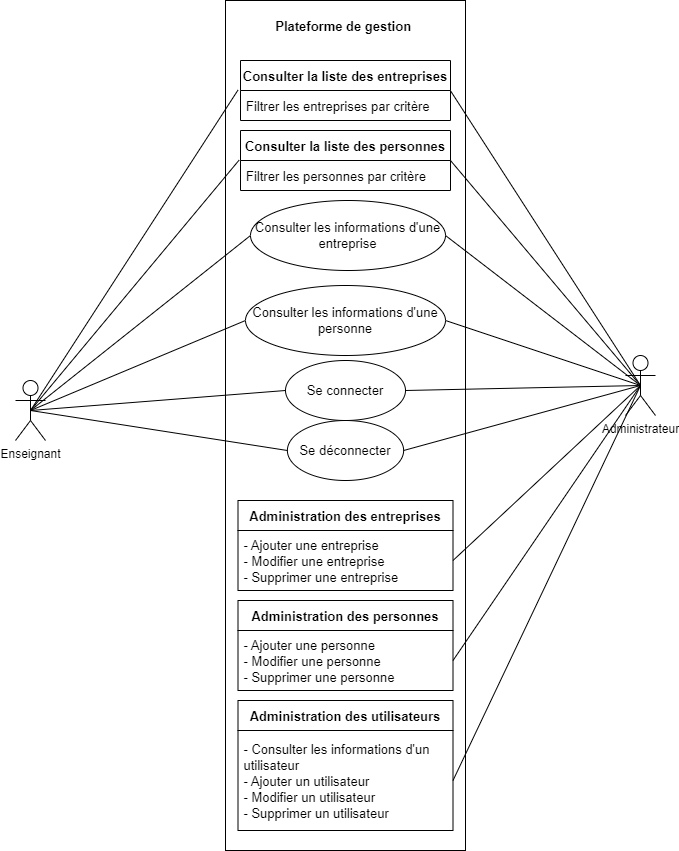

The diagram above was exported from draw.io. Its source (the exported page's mxGraphModel, read from the mxfile embedded in the PNG):
<mxGraphModel dx="1874" dy="806" grid="1" gridSize="10" guides="1" tooltips="1" connect="1" arrows="1" fold="1" page="1" pageScale="1" pageWidth="827" pageHeight="1169" math="0" shadow="0">
  <root>
    <mxCell id="0" />
    <mxCell id="1" parent="0" />
    <mxCell id="QTOH2u09h4lSx_A98s85-1" value="Enseignant" style="shape=umlActor;verticalLabelPosition=bottom;verticalAlign=top;html=1;outlineConnect=0;" vertex="1" parent="1">
      <mxGeometry x="110" y="400" width="30" height="60" as="geometry" />
    </mxCell>
    <mxCell id="QTOH2u09h4lSx_A98s85-10" value="&lt;p style=&quot;line-height: 1.2&quot;&gt;&lt;b&gt;&lt;font style=&quot;font-size: 13px&quot;&gt;Plateforme de gestion&amp;nbsp;&lt;/font&gt;&lt;/b&gt;&lt;/p&gt;" style="whiteSpace=wrap;html=1;align=center;verticalAlign=top;" vertex="1" parent="1">
      <mxGeometry x="320" y="20" width="240" height="850" as="geometry" />
    </mxCell>
    <mxCell id="QTOH2u09h4lSx_A98s85-5" value="" style="endArrow=none;html=1;rounded=0;exitX=0.5;exitY=0.5;exitDx=0;exitDy=0;exitPerimeter=0;entryX=-0.012;entryY=-0.014;entryDx=0;entryDy=0;entryPerimeter=0;" edge="1" parent="1" source="QTOH2u09h4lSx_A98s85-1" target="QTOH2u09h4lSx_A98s85-20">
      <mxGeometry width="50" height="50" relative="1" as="geometry">
        <mxPoint x="140" y="170" as="sourcePoint" />
        <mxPoint x="390" y="320" as="targetPoint" />
      </mxGeometry>
    </mxCell>
    <mxCell id="QTOH2u09h4lSx_A98s85-17" value="Consulter la liste des entreprises" style="swimlane;fontStyle=1;childLayout=stackLayout;horizontal=1;startSize=30;horizontalStack=0;resizeParent=1;resizeParentMax=0;resizeLast=0;collapsible=1;marginBottom=0;fontSize=13;" vertex="1" parent="1">
      <mxGeometry x="335" y="80" width="210" height="60" as="geometry" />
    </mxCell>
    <mxCell id="QTOH2u09h4lSx_A98s85-20" value="Filtrer les entreprises par critère" style="text;strokeColor=none;fillColor=none;align=left;verticalAlign=middle;spacingLeft=4;spacingRight=4;overflow=hidden;points=[[0,0.5],[1,0.5]];portConstraint=eastwest;rotatable=0;fontSize=13;" vertex="1" parent="QTOH2u09h4lSx_A98s85-17">
      <mxGeometry y="30" width="210" height="30" as="geometry" />
    </mxCell>
    <mxCell id="QTOH2u09h4lSx_A98s85-21" value="Consulter la liste des personnes" style="swimlane;fontStyle=1;childLayout=stackLayout;horizontal=1;startSize=30;horizontalStack=0;resizeParent=1;resizeParentMax=0;resizeLast=0;collapsible=1;marginBottom=0;fontSize=13;" vertex="1" parent="1">
      <mxGeometry x="335" y="150" width="210" height="60" as="geometry" />
    </mxCell>
    <mxCell id="QTOH2u09h4lSx_A98s85-22" value="Filtrer les personnes par critère" style="text;strokeColor=none;fillColor=none;align=left;verticalAlign=middle;spacingLeft=4;spacingRight=4;overflow=hidden;points=[[0,0.5],[1,0.5]];portConstraint=eastwest;rotatable=0;fontSize=13;" vertex="1" parent="QTOH2u09h4lSx_A98s85-21">
      <mxGeometry y="30" width="210" height="30" as="geometry" />
    </mxCell>
    <mxCell id="QTOH2u09h4lSx_A98s85-25" value="" style="endArrow=none;html=1;rounded=0;exitX=0.5;exitY=0.5;exitDx=0;exitDy=0;exitPerimeter=0;entryX=-0.007;entryY=-0.01;entryDx=0;entryDy=0;entryPerimeter=0;" edge="1" parent="1" source="QTOH2u09h4lSx_A98s85-1" target="QTOH2u09h4lSx_A98s85-22">
      <mxGeometry width="50" height="50" relative="1" as="geometry">
        <mxPoint x="80" y="310.21000000000015" as="sourcePoint" />
        <mxPoint x="307.48" y="449.7900000000002" as="targetPoint" />
      </mxGeometry>
    </mxCell>
    <mxCell id="QTOH2u09h4lSx_A98s85-27" value="" style="endArrow=none;html=1;rounded=0;exitX=0.5;exitY=0.5;exitDx=0;exitDy=0;exitPerimeter=0;entryX=0;entryY=0.5;entryDx=0;entryDy=0;" edge="1" parent="1" source="QTOH2u09h4lSx_A98s85-1" target="QTOH2u09h4lSx_A98s85-31">
      <mxGeometry width="50" height="50" relative="1" as="geometry">
        <mxPoint x="125" y="180.0000000000001" as="sourcePoint" />
        <mxPoint x="335" y="270.0000000000001" as="targetPoint" />
      </mxGeometry>
    </mxCell>
    <mxCell id="QTOH2u09h4lSx_A98s85-29" value="" style="endArrow=none;html=1;rounded=0;exitX=0.5;exitY=0.5;exitDx=0;exitDy=0;exitPerimeter=0;entryX=0;entryY=0.5;entryDx=0;entryDy=0;" edge="1" parent="1" source="QTOH2u09h4lSx_A98s85-1" target="QTOH2u09h4lSx_A98s85-30">
      <mxGeometry width="50" height="50" relative="1" as="geometry">
        <mxPoint x="100" y="300.0000000000001" as="sourcePoint" />
        <mxPoint x="335" y="360" as="targetPoint" />
      </mxGeometry>
    </mxCell>
    <mxCell id="QTOH2u09h4lSx_A98s85-30" value="&lt;span&gt;Consulter les informations d'une personne&lt;/span&gt;" style="ellipse;whiteSpace=wrap;html=1;fontSize=13;" vertex="1" parent="1">
      <mxGeometry x="340" y="305" width="200" height="70" as="geometry" />
    </mxCell>
    <mxCell id="QTOH2u09h4lSx_A98s85-31" value="&lt;span&gt;Consulter les informations d'une entreprise&lt;/span&gt;" style="ellipse;whiteSpace=wrap;html=1;fontSize=13;" vertex="1" parent="1">
      <mxGeometry x="345" y="220" width="195" height="70" as="geometry" />
    </mxCell>
    <mxCell id="QTOH2u09h4lSx_A98s85-33" value="Administrateur" style="shape=umlActor;verticalLabelPosition=bottom;verticalAlign=top;html=1;outlineConnect=0;" vertex="1" parent="1">
      <mxGeometry x="720" y="375" width="30" height="60" as="geometry" />
    </mxCell>
    <mxCell id="QTOH2u09h4lSx_A98s85-40" value="Administration des entreprises" style="swimlane;fontStyle=1;childLayout=stackLayout;horizontal=1;startSize=30;horizontalStack=0;resizeParent=1;resizeParentMax=0;resizeLast=0;collapsible=1;marginBottom=0;fontSize=13;" vertex="1" parent="1">
      <mxGeometry x="332.5" y="520" width="215" height="90" as="geometry" />
    </mxCell>
    <mxCell id="QTOH2u09h4lSx_A98s85-41" value="- Ajouter une entreprise&#10;- Modifier une entreprise&#10;- Supprimer une entreprise" style="text;strokeColor=none;fillColor=none;align=left;verticalAlign=middle;spacingLeft=4;spacingRight=4;overflow=hidden;points=[[0,0.5],[1,0.5]];portConstraint=eastwest;rotatable=0;fontSize=13;" vertex="1" parent="QTOH2u09h4lSx_A98s85-40">
      <mxGeometry y="30" width="215" height="60" as="geometry" />
    </mxCell>
    <mxCell id="QTOH2u09h4lSx_A98s85-42" value="" style="endArrow=none;html=1;rounded=0;exitX=0.5;exitY=0.5;exitDx=0;exitDy=0;exitPerimeter=0;entryX=1;entryY=0.5;entryDx=0;entryDy=0;" edge="1" parent="1" source="QTOH2u09h4lSx_A98s85-33" target="QTOH2u09h4lSx_A98s85-41">
      <mxGeometry width="50" height="50" relative="1" as="geometry">
        <mxPoint x="115" y="400" as="sourcePoint" />
        <mxPoint x="350" y="652.5" as="targetPoint" />
      </mxGeometry>
    </mxCell>
    <mxCell id="QTOH2u09h4lSx_A98s85-43" value="Administration des personnes" style="swimlane;fontStyle=1;childLayout=stackLayout;horizontal=1;startSize=30;horizontalStack=0;resizeParent=1;resizeParentMax=0;resizeLast=0;collapsible=1;marginBottom=0;fontSize=13;" vertex="1" parent="1">
      <mxGeometry x="332.5" y="620" width="215" height="90" as="geometry" />
    </mxCell>
    <mxCell id="QTOH2u09h4lSx_A98s85-44" value="- Ajouter une personne&#10;- Modifier une personne&#10;- Supprimer une personne" style="text;strokeColor=none;fillColor=none;align=left;verticalAlign=middle;spacingLeft=4;spacingRight=4;overflow=hidden;points=[[0,0.5],[1,0.5]];portConstraint=eastwest;rotatable=0;fontSize=13;" vertex="1" parent="QTOH2u09h4lSx_A98s85-43">
      <mxGeometry y="30" width="215" height="60" as="geometry" />
    </mxCell>
    <mxCell id="QTOH2u09h4lSx_A98s85-45" value="" style="endArrow=none;html=1;rounded=0;exitX=0.5;exitY=0.5;exitDx=0;exitDy=0;exitPerimeter=0;entryX=1;entryY=0.5;entryDx=0;entryDy=0;" edge="1" parent="1" source="QTOH2u09h4lSx_A98s85-33" target="QTOH2u09h4lSx_A98s85-44">
      <mxGeometry width="50" height="50" relative="1" as="geometry">
        <mxPoint x="116.93" y="510" as="sourcePoint" />
        <mxPoint x="334.99500000000006" y="627.28" as="targetPoint" />
      </mxGeometry>
    </mxCell>
    <mxCell id="QTOH2u09h4lSx_A98s85-47" value="" style="endArrow=none;html=1;rounded=0;exitX=0.5;exitY=0.5;exitDx=0;exitDy=0;exitPerimeter=0;entryX=1;entryY=0.5;entryDx=0;entryDy=0;" edge="1" parent="1" source="QTOH2u09h4lSx_A98s85-33" target="QTOH2u09h4lSx_A98s85-49">
      <mxGeometry width="50" height="50" relative="1" as="geometry">
        <mxPoint x="50" y="500" as="sourcePoint" />
        <mxPoint x="340" y="647.5" as="targetPoint" />
      </mxGeometry>
    </mxCell>
    <mxCell id="QTOH2u09h4lSx_A98s85-48" value="Administration des utilisateurs" style="swimlane;fontStyle=1;childLayout=stackLayout;horizontal=1;startSize=30;horizontalStack=0;resizeParent=1;resizeParentMax=0;resizeLast=0;collapsible=1;marginBottom=0;fontSize=13;" vertex="1" parent="1">
      <mxGeometry x="332.5" y="720" width="215" height="130" as="geometry" />
    </mxCell>
    <mxCell id="QTOH2u09h4lSx_A98s85-49" value="- Consulter les informations d'un&#10;utilisateur&#10;- Ajouter un utilisateur&#10;- Modifier un utilisateur&#10;- Supprimer un utilisateur" style="text;strokeColor=none;fillColor=none;align=left;verticalAlign=middle;spacingLeft=4;spacingRight=4;overflow=hidden;points=[[0,0.5],[1,0.5]];portConstraint=eastwest;rotatable=0;fontSize=13;" vertex="1" parent="QTOH2u09h4lSx_A98s85-48">
      <mxGeometry y="30" width="215" height="100" as="geometry" />
    </mxCell>
    <mxCell id="QTOH2u09h4lSx_A98s85-50" value="" style="endArrow=none;html=1;rounded=0;exitX=0.5;exitY=0.5;exitDx=0;exitDy=0;exitPerimeter=0;entryX=1;entryY=0.5;entryDx=0;entryDy=0;" edge="1" parent="1" source="QTOH2u09h4lSx_A98s85-33" target="QTOH2u09h4lSx_A98s85-30">
      <mxGeometry width="50" height="50" relative="1" as="geometry">
        <mxPoint x="85" y="415" as="sourcePoint" />
        <mxPoint x="343.06500000000005" y="447.28" as="targetPoint" />
      </mxGeometry>
    </mxCell>
    <mxCell id="QTOH2u09h4lSx_A98s85-51" value="" style="endArrow=none;html=1;rounded=0;exitX=0.5;exitY=0.5;exitDx=0;exitDy=0;exitPerimeter=0;entryX=1;entryY=0.5;entryDx=0;entryDy=0;" edge="1" parent="1" source="QTOH2u09h4lSx_A98s85-33" target="QTOH2u09h4lSx_A98s85-31">
      <mxGeometry width="50" height="50" relative="1" as="geometry">
        <mxPoint x="55" y="335" as="sourcePoint" />
        <mxPoint x="320" y="270" as="targetPoint" />
      </mxGeometry>
    </mxCell>
    <mxCell id="QTOH2u09h4lSx_A98s85-52" value="" style="endArrow=none;html=1;rounded=0;entryX=1;entryY=0.5;entryDx=0;entryDy=0;exitX=0.5;exitY=0.5;exitDx=0;exitDy=0;exitPerimeter=0;" edge="1" parent="1" source="QTOH2u09h4lSx_A98s85-33" target="QTOH2u09h4lSx_A98s85-21">
      <mxGeometry width="50" height="50" relative="1" as="geometry">
        <mxPoint x="60" y="320" as="sourcePoint" />
        <mxPoint x="355" y="265" as="targetPoint" />
      </mxGeometry>
    </mxCell>
    <mxCell id="QTOH2u09h4lSx_A98s85-53" value="" style="endArrow=none;html=1;rounded=0;entryX=1;entryY=0.008;entryDx=0;entryDy=0;entryPerimeter=0;exitX=0.5;exitY=0.5;exitDx=0;exitDy=0;exitPerimeter=0;" edge="1" parent="1" source="QTOH2u09h4lSx_A98s85-33" target="QTOH2u09h4lSx_A98s85-20">
      <mxGeometry width="50" height="50" relative="1" as="geometry">
        <mxPoint x="90" y="410" as="sourcePoint" />
        <mxPoint x="345" y="192.25" as="targetPoint" />
      </mxGeometry>
    </mxCell>
    <mxCell id="QTOH2u09h4lSx_A98s85-54" value="&lt;span&gt;Se connecter&lt;/span&gt;" style="ellipse;whiteSpace=wrap;html=1;fontSize=13;" vertex="1" parent="1">
      <mxGeometry x="380" y="380" width="120" height="60" as="geometry" />
    </mxCell>
    <mxCell id="QTOH2u09h4lSx_A98s85-55" value="" style="endArrow=none;html=1;rounded=0;exitX=0.5;exitY=0.5;exitDx=0;exitDy=0;exitPerimeter=0;entryX=1;entryY=0.5;entryDx=0;entryDy=0;" edge="1" parent="1" source="QTOH2u09h4lSx_A98s85-33" target="QTOH2u09h4lSx_A98s85-54">
      <mxGeometry width="50" height="50" relative="1" as="geometry">
        <mxPoint x="65" y="330" as="sourcePoint" />
        <mxPoint x="350" y="350" as="targetPoint" />
      </mxGeometry>
    </mxCell>
    <mxCell id="QTOH2u09h4lSx_A98s85-56" value="" style="endArrow=none;html=1;rounded=0;exitX=0.5;exitY=0.5;exitDx=0;exitDy=0;exitPerimeter=0;entryX=0;entryY=0.5;entryDx=0;entryDy=0;" edge="1" parent="1" source="QTOH2u09h4lSx_A98s85-1" target="QTOH2u09h4lSx_A98s85-54">
      <mxGeometry width="50" height="50" relative="1" as="geometry">
        <mxPoint x="60" y="230" as="sourcePoint" />
        <mxPoint x="350" y="345" as="targetPoint" />
      </mxGeometry>
    </mxCell>
    <mxCell id="QTOH2u09h4lSx_A98s85-57" value="&lt;span&gt;Se déconnecter&lt;/span&gt;" style="ellipse;whiteSpace=wrap;html=1;fontSize=13;" vertex="1" parent="1">
      <mxGeometry x="381.88" y="440" width="116.25" height="60" as="geometry" />
    </mxCell>
    <mxCell id="QTOH2u09h4lSx_A98s85-58" value="" style="endArrow=none;html=1;rounded=0;exitX=0.5;exitY=0.5;exitDx=0;exitDy=0;exitPerimeter=0;entryX=1;entryY=0.5;entryDx=0;entryDy=0;" edge="1" parent="1" source="QTOH2u09h4lSx_A98s85-33" target="QTOH2u09h4lSx_A98s85-57">
      <mxGeometry width="50" height="50" relative="1" as="geometry">
        <mxPoint x="70" y="345" as="sourcePoint" />
        <mxPoint x="403.1300000000001" y="434.5" as="targetPoint" />
      </mxGeometry>
    </mxCell>
    <mxCell id="QTOH2u09h4lSx_A98s85-59" value="" style="endArrow=none;html=1;rounded=0;exitX=0.5;exitY=0.5;exitDx=0;exitDy=0;exitPerimeter=0;entryX=0;entryY=0.5;entryDx=0;entryDy=0;" edge="1" parent="1" source="QTOH2u09h4lSx_A98s85-1" target="QTOH2u09h4lSx_A98s85-57">
      <mxGeometry width="50" height="50" relative="1" as="geometry">
        <mxPoint x="80" y="170" as="sourcePoint" />
        <mxPoint x="406.8800000000001" y="320" as="targetPoint" />
      </mxGeometry>
    </mxCell>
  </root>
</mxGraphModel>